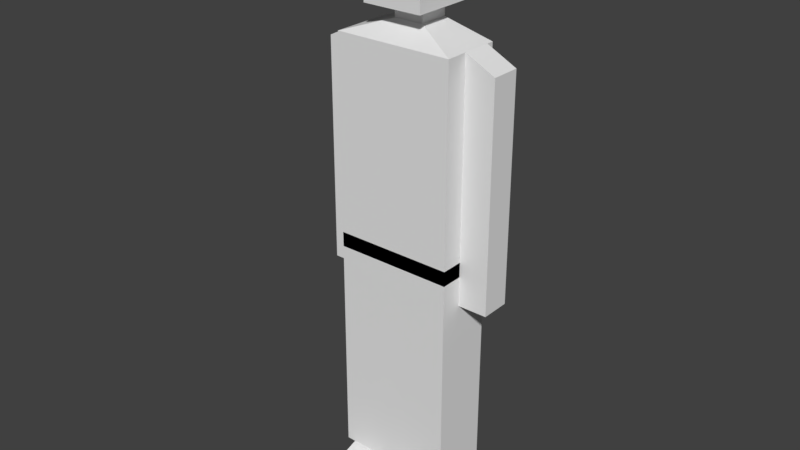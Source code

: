 # Source: StaticCharacter.blend  (saved by Blender 2.79.0; exported with 4.5.12 LTS)
import bpy
from mathutils import Matrix  # noqa: F401  (used for matrix-valued properties, if any)

bpy.ops.wm.read_factory_settings(use_empty=True)
scene = bpy.context.scene
scene.name = 'Scene'

# ---- collections
col_collection_1 = bpy.data.collections.new('Collection 1'); scene.collection.children.link(col_collection_1)

# ---- materials (node trees are filled in below, after node groups)
mat_charactermat = bpy.data.materials.new('CharacterMat')
mat_charactermat.alpha_threshold = 0.0
mat_charactermat.use_transparent_shadow = False
mat_charactermat.roughness = 0.5
mat_charactermat.specular_intensity = 0.1667

# ---- material node trees

# ---- world
world_world = bpy.data.worlds.new('World'); scene.world = world_world
world_world.color = (0.05088, 0.05088, 0.05088)
world_world.use_sun_shadow = False
world_world.sun_shadow_jitter_overblur = 0.0
world_world.cycles.sampling_method = 'MANUAL'

# ---- meshes
me_cube_007 = bpy.data.meshes.new('Cube.007')
me_cube_007.from_pydata([(0.4, -0.2, 2.0), (0.4, -0.2, 2.7), (0.4, 0.2, 2.0), (0.4, 0.2, 2.7), (0.4, -0.2, 3.1), (0.4, 0.2, 3.1), (0.4, 0.15, 3.1), (0.4, 0.15, 2.5), (0.4, -0.05, 3.1), (0.4, -0.05, 2.4), (0.4, 0.2, 1.7), (0.4, -0.2, 1.7), (-7.451e-09, -0.2, 1.2), (-7.451e-09, -0.2, 1.8), (-7.451e-09, 0.2, 1.0), (-7.451e-09, 0.2, 1.8), (0.4, -0.2, 1.2), (0.4, -0.2, 1.8), (0.4, 0.2, 1.0), (0.4, 0.2, 1.8), (-7.451e-09, -0.2, 0.2), (-7.451e-09, 0.2, 0.2), (0.4, -0.2, 0.2), (0.4, 0.2, 0.2), (0.6, -0.05, 2.4), (0.6, -0.05, 3.0), (0.6, 0.15, 2.5), (0.6, 0.15, 3.0), (0.4, 0.15, 1.7), (0.4, -0.05, 1.7), (0.6, -0.05, 1.7), (0.6, 0.15, 1.7), (0.1, -0.05, 3.2), (0.1, 0.15, 3.2), (0.4, 0.2, 2.5), (0.4, -0.2, 2.5), (0.2, -0.2, 3.3), (0.2, -0.2, 3.9), (0.2, 0.2, 3.3), (0.2, 0.2, 3.9), (-0.1, -0.05, 3.2), (0.1, -0.05, 3.2), (0.4, 0.15, 1.7), (0.4, 0.15, 1.5), (0.4, -0.05, 1.7), (0.4, -0.05, 1.5), (0.6, -0.05, 1.5), (0.6, -0.05, 1.7), (0.6, 0.15, 1.5), (0.6, 0.15, 1.7), (0.05, 0.15, 0.2), (0.05, 0.15, -1.341e-07), (0.05, -0.15, 0.2), (0.05, -0.15, -1.341e-07), (0.35, -0.15, -1.341e-07), (0.35, -0.15, 0.2), (0.35, 0.15, -1.341e-07), (0.35, 0.15, 0.2), (0.05, -0.3, 0.15), (0.05, -0.3, -1.341e-07), (0.05, -0.45, 0.1), (0.05, -0.45, -1.341e-07), (0.35, -0.45, -1.341e-07), (0.35, -0.45, 0.1), (0.35, -0.3, -1.341e-07), (0.35, -0.3, 0.15), (0.05, -0.3, -1.341e-07), (0.05, -0.3, 0.15), (0.35, -0.3, 0.15), (0.35, -0.3, -1.341e-07), (0.4, 0.15, 2.3), (0.4, -0.05, 2.3), (0.6, -0.05, 2.3), (0.6, 0.15, 2.3), (0.4, -0.2, 0.8), (0.4, 0.2, 0.8), (-7.451e-09, -0.2, 0.8), (-7.451e-09, 0.2, 0.8), (0.0, -0.2, 2.0), (0.0, -0.2, 2.7), (0.0, 0.2, 2.0), (0.0, -0.2, 3.9), (-0.4, -0.2, 2.0), (-0.4, -0.2, 2.7), (-0.4, 0.2, 2.0), (-0.4, 0.2, 2.7), (0.0, 0.15, 3.2), (-0.4, -0.2, 3.1), (-0.4, 0.2, 3.1), (-0.4, 0.15, 3.1), (-0.4, 0.15, 2.5), (-0.4, -0.05, 3.1), (-0.4, -0.05, 2.4), (-0.4, 0.2, 1.7), (-0.4, -0.2, 1.7), (0.0, 0.2, 1.7), (0.0, -0.2, 1.7), (7.451e-09, -0.2, 1.2), (7.451e-09, -0.2, 1.8), (7.451e-09, 0.2, 1.0), (7.451e-09, 0.2, 1.8), (-0.4, -0.2, 1.2), (-0.4, -0.2, 1.8), (-0.4, 0.2, 1.0), (-0.4, 0.2, 1.8), (7.451e-09, -0.2, 0.2), (7.451e-09, 0.2, 0.2), (-0.4, -0.2, 0.2), (-0.4, 0.2, 0.2), (-0.6, -0.05, 2.4), (-0.6, -0.05, 3.0), (-0.6, 0.15, 2.5), (-0.6, 0.15, 3.0), (-0.4, 0.15, 1.7), (-0.4, -0.05, 1.7), (-0.6, -0.05, 1.7), (-0.6, 0.15, 1.7), (0.0, -0.05, 3.2), (-0.1, -0.05, 3.2), (-0.1, 0.15, 3.2), (0.0, -0.2, 2.5), (0.0, 0.2, 2.5), (-0.4, 0.2, 2.5), (-0.4, -0.2, 2.5), (0.0, -0.2, 3.1), (0.0, 0.2, 3.1), (0.0, 0.2, 2.7), (0.0, -0.2, 3.3), (0.0, 0.2, 3.3), (0.0, 0.2, 3.9), (-0.2, -0.2, 3.3), (-0.2, -0.2, 3.9), (-0.2, 0.2, 3.3), (-0.2, 0.2, 3.9), (0.1, 0.15, 3.3), (0.1, 0.15, 3.2), (0.1, -0.05, 3.3), (-0.1, -0.05, 3.3), (-0.1, 0.15, 3.2), (-0.1, 0.15, 3.3), (-0.4, 0.15, 1.7), (-0.4, 0.15, 1.5), (-0.4, -0.05, 1.7), (-0.4, -0.05, 1.5), (-0.6, -0.05, 1.5), (-0.6, -0.05, 1.7), (-0.6, 0.15, 1.5), (-0.6, 0.15, 1.7), (-0.05, 0.15, 0.2), (-0.05, 0.15, -1.341e-07), (-0.05, -0.15, 0.2), (-0.05, -0.15, -1.341e-07), (-0.35, -0.15, -1.341e-07), (-0.35, -0.15, 0.2), (-0.35, 0.15, -1.341e-07), (-0.35, 0.15, 0.2), (-0.05, -0.3, 0.15), (-0.05, -0.3, -1.341e-07), (-0.05, -0.45, 0.1), (-0.05, -0.45, -1.341e-07), (-0.35, -0.45, -1.341e-07), (-0.35, -0.45, 0.1), (-0.35, -0.3, -1.341e-07), (-0.35, -0.3, 0.15), (-0.05, -0.3, -1.341e-07), (-0.05, -0.3, 0.15), (-0.35, -0.3, 0.15), (-0.35, -0.3, -1.341e-07), (-0.4, 0.15, 2.3), (-0.4, -0.05, 2.3), (-0.6, -0.05, 2.3), (-0.6, 0.15, 2.3), (-0.4, -0.2, 0.8), (-0.4, 0.2, 0.8), (7.451e-09, -0.2, 0.8), (7.451e-09, 0.2, 0.8), (7.451e-09, 0.2, 1.2), (-0.4, 0.2, 1.2), (-7.451e-09, 0.2, 1.2), (0.4, 0.2, 1.2), (0.4, -0.05, 2.5), (0.6, -0.05, 2.5), (-0.4, -0.05, 2.5), (-0.6, -0.05, 2.5)], [], [(80, 121, 34, 2), (121, 126, 3, 34), (34, 3, 1, 35), (35, 1, 79, 120), (80, 2, 10, 95), (1, 3, 5, 4), (9, 180, 7), (2, 34, 35, 0), (95, 10, 11, 96), (0, 78, 96, 11), (7, 6, 27, 26), (2, 0, 11, 10), (12, 13, 15, 178), (14, 178, 179, 18), (18, 179, 16), (16, 17, 13, 12), (75, 74, 22, 23), (19, 15, 13, 17), (21, 23, 22, 20), (74, 76, 20, 22), (77, 75, 23, 21), (76, 77, 21, 20), (26, 181, 24), (24, 181, 180, 9), (71, 70, 28, 29), (27, 6, 8, 25), (28, 31, 30, 29), (73, 72, 30, 31), (72, 71, 29, 30), (70, 73, 31, 28), (0, 35, 120, 78), (86, 117, 32, 33), (3, 126, 125, 5), (33, 125, 86), (33, 5, 125), (4, 5, 33, 32), (79, 1, 4, 124), (124, 4, 32), (32, 117, 124), (128, 129, 39, 38), (38, 39, 37, 36), (36, 37, 81, 127), (128, 38, 36, 127), (39, 129, 81, 37), (40, 137, 139, 138), (135, 134, 136, 41), (41, 136, 137, 40), (138, 135, 41, 40), (45, 44, 42, 43), (43, 42, 49, 48), (48, 49, 47, 46), (46, 47, 44, 45), (43, 48, 46, 45), (49, 42, 44, 47), (53, 52, 50, 51), (51, 50, 57, 56), (56, 57, 55, 54), (53, 54, 69, 66), (51, 56, 54, 53), (57, 50, 52, 55), (61, 60, 58, 59), (59, 58, 65, 64), (64, 65, 63, 62), (62, 63, 60, 61), (59, 64, 62, 61), (65, 58, 60, 63), (69, 68, 67, 66), (52, 53, 66, 67), (55, 52, 67, 68), (54, 55, 68, 69), (7, 26, 73, 70), (24, 9, 71, 72), (26, 24, 73), (9, 70, 71), (12, 14, 76), (73, 24, 72), (70, 9, 7), (14, 18, 75, 77), (16, 12, 76, 74), (18, 74, 75), (74, 18, 16), (76, 14, 77), (80, 84, 122, 121), (121, 122, 85, 126), (122, 123, 83, 85), (123, 120, 79, 83), (80, 95, 93, 84), (83, 87, 88, 85), (92, 90, 182), (84, 82, 123, 122), (95, 96, 94, 93), (82, 94, 96, 78), (90, 111, 112, 89), (84, 93, 94, 82), (97, 176, 100, 98), (99, 103, 177, 176), (103, 101, 177), (101, 97, 98, 102), (173, 108, 107, 172), (104, 102, 98, 100), (106, 105, 107, 108), (172, 107, 105, 174), (175, 106, 108, 173), (174, 105, 106, 175), (111, 109, 183), (109, 92, 182, 183), (169, 114, 113, 168), (112, 110, 91, 89), (113, 114, 115, 116), (171, 116, 115, 170), (170, 115, 114, 169), (168, 113, 116, 171), (82, 78, 120, 123), (86, 119, 118, 117), (85, 88, 125, 126), (119, 86, 125), (119, 125, 88), (87, 118, 119, 88), (79, 124, 87, 83), (124, 118, 87), (118, 124, 117), (128, 132, 133, 129), (132, 130, 131, 133), (130, 127, 81, 131), (128, 127, 130, 132), (133, 131, 81, 129), (135, 138, 139, 134), (139, 137, 136, 134), (143, 141, 140, 142), (141, 146, 147, 140), (146, 144, 145, 147), (144, 143, 142, 145), (141, 143, 144, 146), (147, 145, 142, 140), (151, 149, 148, 150), (149, 154, 155, 148), (154, 152, 153, 155), (151, 164, 167, 152), (149, 151, 152, 154), (155, 153, 150, 148), (159, 157, 156, 158), (157, 162, 163, 156), (162, 160, 161, 163), (160, 159, 158, 161), (157, 159, 160, 162), (163, 161, 158, 156), (167, 164, 165, 166), (150, 165, 164, 151), (153, 166, 165, 150), (152, 167, 166, 153), (90, 168, 171, 111), (109, 170, 169, 92), (111, 171, 109), (92, 169, 168), (97, 174, 99), (171, 170, 109), (168, 90, 92), (99, 175, 173, 103), (101, 172, 174, 97), (103, 173, 172), (172, 101, 103), (174, 175, 99), (176, 177, 104, 100), (177, 101, 102, 104), (176, 97, 99), (16, 179, 19, 17), (178, 14, 12), (179, 178, 15, 19), (180, 181, 25, 8), (7, 180, 8, 6), (181, 26, 27, 25), (182, 90, 89, 91), (183, 182, 91, 110), (183, 110, 112, 111)])
_uv = me_cube_007.uv_layers.new(name='UVMap')
_uv.uv.foreach_set('vector', [0.6261, 0.04772, 0.6261, 0.126, 0.5634, 0.126, 0.5634, 0.04772, 0.6261, 0.126, 0.6261, 0.1573, 0.5634, 0.1573, 0.5634, 0.126, 0.5626, 0.1261, 0.5626, 0.1576, 0.4996, 0.1576, 0.4996, 0.1261, 0.4992, 0.123, 0.4992, 0.1536, 0.4382, 0.1536, 0.4382, 0.123, 0.6261, 0.04772, 0.5634, 0.04772, 0.5634, 0.0007496, 0.6261, 0.0007496, 0.4996, 0.1576, 0.5626, 0.1576, 0.5626, 0.2206, 0.4996, 0.2206, 0.9056, 0.3603, 0.9056, 0.3787, 0.8762, 0.375, 0.5626, 0.04737, 0.5626, 0.1261, 0.4996, 0.1261, 0.4996, 0.04737, 0.5632, 0.2502, 0.6254, 0.2502, 0.6254, 0.3124, 0.5632, 0.3124, 0.4992, 0.04677, 0.4382, 0.04677, 0.4382, 0.001001, 0.4992, 0.001001, 0.9993, 0.3765, 0.9993, 0.4668, 0.9692, 0.4518, 0.9692, 0.3765, 0.5626, 0.04737, 0.4996, 0.04737, 0.4996, 0.0001328, 0.5626, 0.0001328, 0.8123, 0.1551, 0.8123, 0.248, 0.7505, 0.248, 0.7505, 0.1596, 1.0, 0.1246, 1.0, 0.1603, 0.9376, 0.1588, 0.9376, 0.1246, 0.9372, 0.124, 0.9372, 0.1578, 0.8755, 0.1549, 0.875, 0.1558, 0.875, 0.2494, 0.8125, 0.2494, 0.8125, 0.1558, 0.9372, 0.09318, 0.8755, 0.09318, 0.8755, 0.0006222, 0.9372, 0.0006222, 0.7496, 0.06297, 0.7496, 0.1244, 0.6883, 0.1244, 0.6883, 0.06297, 0.688, 0.06224, 0.688, 0.0003064, 0.7499, 0.0003064, 0.7499, 0.06224, 0.875, 0.09329, 0.8125, 0.09329, 0.8125, -0.0004002, 0.875, -0.0004002, 1.0, 0.09334, 0.9376, 0.09334, 0.9376, -0.0003568, 1.0, -0.0003568, 0.8123, 0.09326, 0.7505, 0.09326, 0.7505, 0.0004306, 0.8123, 0.0004306, 0.9684, 0.3763, 0.9383, 0.379, 0.9383, 0.3612, 0.9379, 0.3598, 0.9379, 0.3781, 0.9069, 0.3793, 0.9069, 0.3598, 0.9056, 0.3456, 0.8762, 0.3456, 0.8762, 0.2573, 0.9056, 0.2573, 0.8438, 0.328, 0.8438, 0.2815, 0.8749, 0.2814, 0.8749, 0.328, 0.8743, 0.2802, 0.8451, 0.2802, 0.8451, 0.251, 0.8743, 0.251, 0.9684, 0.3462, 0.9383, 0.3462, 0.9383, 0.2558, 0.9684, 0.2558, 0.9379, 0.3443, 0.9069, 0.3443, 0.9069, 0.2514, 0.9379, 0.2514, 0.9993, 0.3464, 0.9692, 0.3464, 0.9692, 0.2561, 0.9993, 0.2561, 0.4992, 0.04677, 0.4992, 0.123, 0.4382, 0.123, 0.4382, 0.04677, 0.4376, 0.3059, 0.4376, 0.2751, 0.453, 0.2751, 0.453, 0.3059, 0.5634, 0.1573, 0.6261, 0.1573, 0.6261, 0.22, 0.5634, 0.22, 0.453, 0.3059, 0.4376, 0.3124, 0.4376, 0.3059, 0.453, 0.3059, 0.4994, 0.3124, 0.4376, 0.3124, 0.4996, 0.2508, 0.4996, 0.3126, 0.4532, 0.3059, 0.4532, 0.275, 0.4382, 0.1536, 0.4992, 0.1536, 0.4992, 0.2146, 0.4382, 0.2146, 0.4377, 0.2508, 0.4996, 0.2508, 0.4532, 0.275, 0.4532, 0.275, 0.4377, 0.275, 0.4377, 0.2508, 0.5935, 0.3138, 0.5935, 0.4045, 0.5632, 0.4045, 0.5632, 0.3138, 0.5615, 0.3136, 0.5615, 0.4044, 0.5009, 0.4044, 0.5009, 0.3136, 0.4994, 0.3133, 0.4994, 0.4046, 0.4689, 0.4046, 0.4689, 0.3133, 0.7184, 0.313, 0.7492, 0.313, 0.7492, 0.3746, 0.7184, 0.3746, 0.6254, 0.3132, 0.6561, 0.3132, 0.6561, 0.3745, 0.6254, 0.3745, 0.4051, 0.4066, 0.4051, 0.4213, 0.3758, 0.4213, 0.3758, 0.4066, 0.4669, 0.407, 0.4669, 0.4216, 0.4376, 0.4216, 0.4376, 0.407, 0.4369, 0.4068, 0.4369, 0.4214, 0.4076, 0.4214, 0.4076, 0.4068, 0.4074, 0.4512, 0.4074, 0.4219, 0.4367, 0.4219, 0.4367, 0.4512, 0.7495, 0.2807, 0.7202, 0.2807, 0.7202, 0.2515, 0.7495, 0.2515, 0.8435, 0.2504, 0.8435, 0.281, 0.813, 0.281, 0.813, 0.2504, 0.8116, 0.2513, 0.8116, 0.2805, 0.7823, 0.2805, 0.7823, 0.2513, 0.7807, 0.251, 0.7807, 0.2803, 0.7514, 0.2803, 0.7514, 0.251, 0.7512, 0.3123, 0.7512, 0.2831, 0.7804, 0.2831, 0.7804, 0.3123, 0.811, 0.2823, 0.811, 0.3116, 0.7818, 0.3116, 0.7818, 0.2823, 0.7326, 0.3753, 0.7326, 0.406, 0.6809, 0.406, 0.6809, 0.3753, 0.6808, 0.3753, 0.6808, 0.406, 0.6346, 0.406, 0.6346, 0.3753, 0.8746, 0.3755, 0.8746, 0.4059, 0.829, 0.4059, 0.829, 0.3755, 0.8298, 0.4528, 0.8751, 0.4528, 0.8751, 0.4754, 0.8298, 0.4754, 0.8298, 0.4075, 0.8751, 0.4075, 0.8751, 0.4528, 0.8298, 0.4528, 0.7827, 0.407, 0.8287, 0.407, 0.8287, 0.4529, 0.7827, 0.4529, 0.6952, 0.4223, 0.6952, 0.4376, 0.6722, 0.4452, 0.6722, 0.4223, 0.672, 0.4225, 0.672, 0.4456, 0.6258, 0.4456, 0.6258, 0.4225, 0.7652, 0.4221, 0.7652, 0.445, 0.7423, 0.4374, 0.7423, 0.4221, 0.7423, 0.4222, 0.7423, 0.4377, 0.6956, 0.4377, 0.6956, 0.4222, 0.7191, 0.4536, 0.7648, 0.4536, 0.7648, 0.4765, 0.7191, 0.4765, 0.7183, 0.4764, 0.6732, 0.4764, 0.6732, 0.4534, 0.7183, 0.4534, 0.8055, 0.3756, 0.8055, 0.3988, 0.7591, 0.3988, 0.7591, 0.3756, 0.7326, 0.406, 0.7326, 0.3753, 0.7584, 0.3753, 0.7584, 0.3983, 0.7827, 0.4529, 0.8287, 0.4529, 0.8287, 0.4764, 0.7827, 0.4764, 0.829, 0.3755, 0.829, 0.4059, 0.8061, 0.3983, 0.8061, 0.3755, 0.9993, 0.3765, 0.9692, 0.3765, 0.9692, 0.3464, 0.9993, 0.3464, 0.9379, 0.3598, 0.9069, 0.3598, 0.9069, 0.3443, 0.9379, 0.3443, 0.9684, 0.3763, 0.9383, 0.3612, 0.9684, 0.3462, 0.9056, 0.3603, 0.8762, 0.3456, 0.9056, 0.3456, 0.8123, 0.1551, 0.7505, 0.1242, 0.8123, 0.09326, 0.9684, 0.3462, 0.9383, 0.3612, 0.9383, 0.3462, 0.8762, 0.3456, 0.9056, 0.3603, 0.8762, 0.375, 1.0, 0.1246, 0.9376, 0.1246, 0.9376, 0.09334, 1.0, 0.09334, 0.875, 0.1558, 0.8125, 0.1558, 0.8125, 0.09329, 0.875, 0.09329, 0.9372, 0.124, 0.8755, 0.09318, 0.9372, 0.09318, 0.8755, 0.09318, 0.9372, 0.124, 0.8755, 0.1549, 0.8123, 0.09326, 0.7505, 0.1242, 0.7505, 0.09326, 0.6261, 0.04772, 0.6889, 0.04772, 0.6889, 0.126, 0.6261, 0.126, 0.6261, 0.126, 0.6889, 0.126, 0.6889, 0.1573, 0.6261, 0.1573, 0.313, 0.1247, 0.3751, 0.1247, 0.3751, 0.1558, 0.313, 0.1558, 0.375, 0.1238, 0.4365, 0.1238, 0.4365, 0.1546, 0.375, 0.1546, 0.6261, 0.04772, 0.6261, 0.0007496, 0.6889, 0.0007496, 0.6889, 0.04772, 0.3751, 0.1558, 0.3751, 0.2179, 0.313, 0.2179, 0.313, 0.1558, 0.06239, 0.3593, 0.09366, 0.3749, 0.06239, 0.3771, 0.313, 0.04708, 0.3751, 0.04708, 0.3751, 0.1247, 0.313, 0.1247, 0.5632, 0.2502, 0.5632, 0.3124, 0.5011, 0.3124, 0.5011, 0.2502, 0.375, 0.04693, 0.375, 0.000793, 0.4365, 0.000793, 0.4365, 0.04693, 0.09392, 0.3764, 0.1247, 0.3764, 0.1247, 0.4532, 0.09392, 0.4685, 0.313, 0.04708, 0.313, 0.0004809, 0.3751, 0.0004809, 0.3751, 0.04708, 0.1241, 0.156, 0.1866, 0.157, 0.1866, 0.2496, 0.1241, 0.2496, 0.1873, 0.1249, 0.2497, 0.1249, 0.2497, 0.1574, 0.1873, 0.1571, -0.0007979, 0.1244, 0.06163, 0.1556, -0.0007979, 0.1569, 0.06219, 0.1562, 0.1243, 0.1562, 0.1243, 0.2493, 0.06219, 0.2493, -0.0007979, 0.09322, -0.000798, -0.0004202, 0.06163, -0.0004202, 0.06163, 0.09322, 0.3122, 0.1246, 0.2504, 0.1246, 0.2504, 0.06269, 0.3122, 0.06269, 0.2505, 0.0003795, 0.3124, 0.0003795, 0.3124, 0.06232, 0.2505, 0.06232, 0.06219, 0.09413, 0.06219, 0.00105, 0.1243, 0.00105, 0.1243, 0.09413, 0.1873, 0.09378, 0.1873, 0.000277, 0.2497, 0.000277, 0.2497, 0.09378, 0.1241, 0.09353, 0.1241, -0.0001095, 0.1866, -0.0001095, 0.1866, 0.09353, 0.0003545, 0.3758, 0.0312, 0.3604, 0.0312, 0.3759, 0.03144, 0.3605, 0.06232, 0.3605, 0.06232, 0.3782, 0.03144, 0.376, 0.06239, 0.3436, 0.06239, 0.2498, 0.09366, 0.2498, 0.09366, 0.3436, 0.1251, 0.2814, 0.1562, 0.2814, 0.1562, 0.3283, 0.1251, 0.3282, 0.1558, 0.2508, 0.1558, 0.2808, 0.1258, 0.2808, 0.1258, 0.2508, 0.0003545, 0.345, 0.0003545, 0.2525, 0.0312, 0.2525, 0.0312, 0.345, 0.03144, 0.3451, 0.03144, 0.2524, 0.06232, 0.2524, 0.06232, 0.3451, 0.09392, 0.3458, 0.09392, 0.2537, 0.1247, 0.2537, 0.1247, 0.3458, 0.375, 0.04693, 0.4365, 0.04693, 0.4365, 0.1238, 0.375, 0.1238, 0.4376, 0.3059, 0.4222, 0.3059, 0.4222, 0.2751, 0.4376, 0.2751, 0.6889, 0.1573, 0.6889, 0.22, 0.6261, 0.22, 0.6261, 0.1573, 0.4221, 0.3059, 0.4376, 0.3059, 0.4376, 0.3124, 0.4221, 0.3059, 0.4376, 0.3124, 0.3758, 0.3124, 0.3758, 0.2508, 0.4222, 0.275, 0.4222, 0.3059, 0.3758, 0.3126, 0.4365, 0.1546, 0.4365, 0.2161, 0.375, 0.2161, 0.375, 0.1546, 0.4377, 0.2508, 0.4222, 0.275, 0.3758, 0.2508, 0.4222, 0.275, 0.4377, 0.2508, 0.4377, 0.275, 0.5935, 0.3138, 0.6237, 0.3138, 0.6237, 0.4045, 0.5935, 0.4045, 0.3754, 0.3135, 0.4368, 0.3135, 0.4368, 0.4056, 0.3754, 0.4056, 0.4385, 0.3133, 0.4689, 0.3133, 0.4689, 0.4046, 0.4385, 0.4046, 0.7184, 0.313, 0.7184, 0.3746, 0.6876, 0.3746, 0.6876, 0.313, 0.6869, 0.3132, 0.6869, 0.3745, 0.6561, 0.3745, 0.6561, 0.3132, 0.4701, 0.4065, 0.5001, 0.4065, 0.5001, 0.4215, 0.4701, 0.4215, 0.406, 0.4541, 0.3768, 0.4541, 0.3768, 0.4248, 0.406, 0.4248, 0.2192, 0.2502, 0.25, 0.2502, 0.25, 0.281, 0.2192, 0.281, 0.2503, 0.2502, 0.2813, 0.2502, 0.2813, 0.2812, 0.2503, 0.2812, 0.1566, 0.2503, 0.1873, 0.2503, 0.1873, 0.2811, 0.1566, 0.2811, 0.1875, 0.25, 0.2188, 0.25, 0.2188, 0.2813, 0.1875, 0.2813, 0.2192, 0.3121, 0.2192, 0.282, 0.2493, 0.282, 0.2493, 0.3121, 0.2183, 0.3119, 0.1881, 0.3119, 0.1881, 0.2817, 0.2183, 0.2817, 0.2706, 0.3439, 0.3203, 0.3439, 0.3203, 0.3744, 0.2706, 0.3744, 0.3208, 0.3442, 0.3667, 0.3442, 0.3667, 0.3747, 0.3208, 0.3747, 0.125, 0.3441, 0.172, 0.3441, 0.172, 0.375, 0.125, 0.375, 0.2188, 0.4219, 0.2188, 0.4454, 0.172, 0.4454, 0.172, 0.4219, 0.2188, 0.3751, 0.2188, 0.4219, 0.172, 0.4219, 0.172, 0.3751, 0.172, 0.3749, 0.172, 0.4217, 0.1252, 0.4217, 0.1252, 0.3749, 0.3052, 0.3909, 0.328, 0.3909, 0.328, 0.4137, 0.3052, 0.4061, 0.3287, 0.3907, 0.3744, 0.3907, 0.3744, 0.4135, 0.3287, 0.4135, 0.2362, 0.3911, 0.2573, 0.3911, 0.2573, 0.4052, 0.2362, 0.4122, 0.258, 0.3906, 0.3046, 0.3906, 0.3046, 0.4061, 0.258, 0.4061, 0.3267, 0.4226, 0.3267, 0.4447, 0.2825, 0.4447, 0.2825, 0.4226, 0.2357, 0.4446, 0.2357, 0.4223, 0.2796, 0.4223, 0.2796, 0.4446, 0.1954, 0.3438, 0.2423, 0.3438, 0.2423, 0.3668, 0.1954, 0.3668, 0.2706, 0.3744, 0.2422, 0.3668, 0.2422, 0.3439, 0.2706, 0.3439, 0.1715, 0.4224, 0.1715, 0.4458, 0.1257, 0.4458, 0.1257, 0.4224, 0.172, 0.3441, 0.1953, 0.3441, 0.1953, 0.3674, 0.172, 0.375, 0.09392, 0.3764, 0.09392, 0.3458, 0.1247, 0.3458, 0.1247, 0.3764, 0.03144, 0.3605, 0.03144, 0.3451, 0.06232, 0.3451, 0.06232, 0.3605, 0.0003545, 0.3758, 0.0003545, 0.345, 0.0312, 0.3604, 0.06239, 0.3593, 0.06239, 0.3436, 0.09366, 0.3436, 0.1241, 0.156, 0.1241, 0.09353, 0.1866, 0.1247, 0.0003545, 0.345, 0.0312, 0.345, 0.0312, 0.3604, 0.09366, 0.3436, 0.09366, 0.3749, 0.06239, 0.3593, 0.1873, 0.1249, 0.1873, 0.09378, 0.2497, 0.09378, 0.2497, 0.1249, 0.06219, 0.1562, 0.06219, 0.09413, 0.1243, 0.09413, 0.1243, 0.1562, -0.0007979, 0.1244, -0.0007979, 0.09322, 0.06163, 0.09322, 0.06163, 0.09322, 0.06163, 0.1556, -0.0007979, 0.1244, 0.1241, 0.09353, 0.1866, 0.09353, 0.1866, 0.1247, 0.1873, 0.1571, 0.2497, 0.1574, 0.2497, 0.2496, 0.1873, 0.2496, -0.0007979, 0.1569, 0.06163, 0.1556, 0.06163, 0.2493, -0.0007979, 0.2493, 0.1866, 0.157, 0.1241, 0.156, 0.1866, 0.1247, 0.8755, 0.1549, 0.9372, 0.1578, 0.9372, 0.2474, 0.8755, 0.2474, 0.7505, 0.1596, 0.7505, 0.1242, 0.8123, 0.1551, 0.9376, 0.1588, 1.0, 0.1603, 1.0, 0.2495, 0.9376, 0.2495, 0.9069, 0.3793, 0.9379, 0.3781, 0.9379, 0.4528, 0.9069, 0.4683, 0.8762, 0.375, 0.9056, 0.3787, 0.9056, 0.4632, 0.8762, 0.4632, 0.9383, 0.379, 0.9684, 0.3763, 0.9684, 0.4516, 0.9383, 0.4516, 0.06239, 0.3771, 0.09366, 0.3749, 0.09366, 0.4687, 0.06239, 0.4687, 0.03144, 0.376, 0.06232, 0.3782, 0.06232, 0.4686, 0.03144, 0.4531, 0.0312, 0.3759, 0.0312, 0.4529, 0.0003546, 0.4529, 0.0003545, 0.3758])
me_cube_007.materials.append(mat_charactermat)
me_cube_007.use_remesh_preserve_volume = False
me_cube_007.use_remesh_preserve_attributes = False
me_cube_007.use_mirror_vertex_groups = False
me_cube_007.update()

# ---- objects
ob_basemesh = bpy.data.objects.new('BaseMesh', me_cube_007)

# ---- transforms, parenting, visibility, modifiers, constraints
ob_basemesh.location = (0.0, 0.0, 0.0)
ob_basemesh.lineart.crease_threshold = 0.0
_vg = ob_basemesh.vertex_groups.new(name='Root')
_vg = ob_basemesh.vertex_groups.new(name='Hip.L')
_vg = ob_basemesh.vertex_groups.new(name='Thigh.L')
_vg = ob_basemesh.vertex_groups.new(name='Shin.L')
_vg = ob_basemesh.vertex_groups.new(name='Foot.L')
_vg = ob_basemesh.vertex_groups.new(name='Toe.L')
_vg = ob_basemesh.vertex_groups.new(name='Hip.R')
_vg = ob_basemesh.vertex_groups.new(name='Thigh.R')
_vg = ob_basemesh.vertex_groups.new(name='Shin.R')
_vg = ob_basemesh.vertex_groups.new(name='Foot.R')
_vg = ob_basemesh.vertex_groups.new(name='Toe.R')
_vg = ob_basemesh.vertex_groups.new(name='Pelvis')
_vg = ob_basemesh.vertex_groups.new(name='Waist')
_vg = ob_basemesh.vertex_groups.new(name='Torso')
_vg = ob_basemesh.vertex_groups.new(name='Chest')
_vg = ob_basemesh.vertex_groups.new(name='Shoulder.L')
_vg = ob_basemesh.vertex_groups.new(name='UArm.L')
_vg = ob_basemesh.vertex_groups.new(name='FArm.L')
_vg = ob_basemesh.vertex_groups.new(name='Shoulder.R')
_vg = ob_basemesh.vertex_groups.new(name='UArm.R')
_vg = ob_basemesh.vertex_groups.new(name='FArm.R')
_vg = ob_basemesh.vertex_groups.new(name='Hand.R')
_vg = ob_basemesh.vertex_groups.new(name='Hand.L')
_vg = ob_basemesh.vertex_groups.new(name='Neck')
_vg = ob_basemesh.vertex_groups.new(name='Head')
_vg = ob_basemesh.vertex_groups.new(name='Pelvis')
_vg = ob_basemesh.vertex_groups.new(name='Hip.L')
_vg = ob_basemesh.vertex_groups.new(name='Hip.R')

# ---- collection membership
col_collection_1.objects.link(ob_basemesh)

# ---- scene / render settings (as saved in the file)
scene.frame_start = 1; scene.frame_end = 250; scene.frame_set(1)
scene.render.engine = 'BLENDER_EEVEE_NEXT'
scene.render.resolution_percentage = 50
scene.render.dither_intensity = 0.0
scene.cycles.use_denoising = False
scene.cycles.samples = 128
scene.cycles.sampling_pattern = 'TABULATED_SOBOL'
scene.cycles.use_adaptive_sampling = False
scene.cycles.use_light_tree = False
scene.cycles.blur_glossy = 0.0
scene.cycles.sample_clamp_indirect = 0.0
scene.view_settings.view_transform = 'Standard'
bpy.context.view_layer.update()

# ---- added for rendering (the .blend has no active camera and no usable light): camera, sun
cam_auto = bpy.data.cameras.new('AutoCamera')
cam_auto.lens = 50.0
cam_auto.sensor_width = 36.0
cam_auto.clip_end = 1000.0
ob_auto_camera = bpy.data.objects.new('AutoCamera', cam_auto)
scene.collection.objects.link(ob_auto_camera)
ob_auto_camera.location = (3.82292, -4.71251, 5.00834)
ob_auto_camera.rotation_euler = (1.09748, -7.21219e-08, 0.694738)
scene.camera = ob_auto_camera
light_auto_sun = bpy.data.lights.new('AutoSun', 'SUN')
light_auto_sun.energy = 3.0
light_auto_sun.angle = 0.0523599
ob_auto_sun = bpy.data.objects.new('AutoSun', light_auto_sun)
scene.collection.objects.link(ob_auto_sun)
ob_auto_sun.rotation_euler = (0.872665, 0.174533, 0.523599)
bpy.context.view_layer.update()
